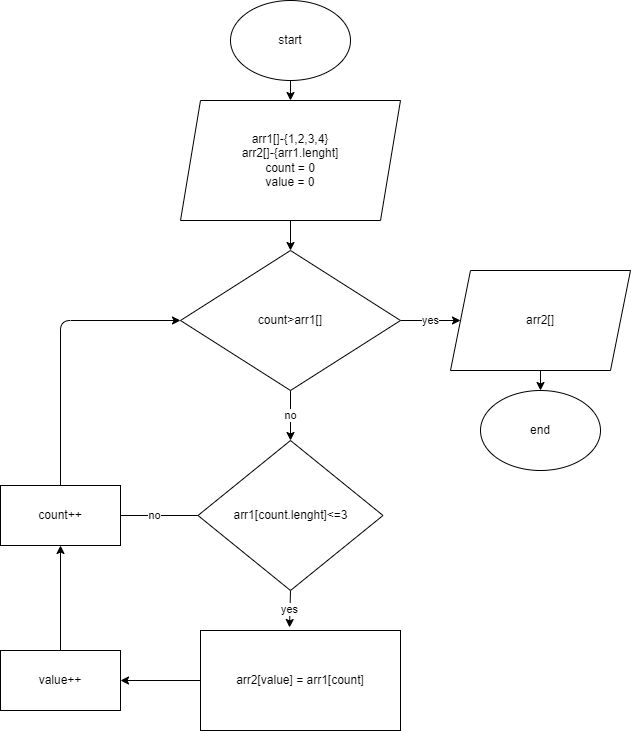

The diagram above was exported from draw.io. Its source (the exported page's mxGraphModel, read from the mxfile embedded in the PNG):
<mxGraphModel dx="1118" dy="374" grid="1" gridSize="10" guides="1" tooltips="1" connect="1" arrows="1" fold="1" page="1" pageScale="1" pageWidth="827" pageHeight="1169" math="0" shadow="0">
  <root>
    <mxCell id="0" />
    <mxCell id="1" parent="0" />
    <mxCell id="22" style="edgeStyle=none;html=1;exitX=0.5;exitY=1;exitDx=0;exitDy=0;entryX=0.5;entryY=0;entryDx=0;entryDy=0;" edge="1" parent="1" source="2" target="5">
      <mxGeometry relative="1" as="geometry" />
    </mxCell>
    <mxCell id="2" value="arr1[]-{1,2,3,4}&lt;br&gt;arr2[]-{arr1.lenght]&lt;br&gt;count = 0&lt;br&gt;value = 0" style="shape=parallelogram;perimeter=parallelogramPerimeter;whiteSpace=wrap;html=1;fixedSize=1;" vertex="1" parent="1">
      <mxGeometry x="270" y="110" width="220" height="120" as="geometry" />
    </mxCell>
    <mxCell id="24" style="edgeStyle=none;html=1;exitX=0.5;exitY=1;exitDx=0;exitDy=0;entryX=0.5;entryY=0;entryDx=0;entryDy=0;" edge="1" parent="1" source="4" target="2">
      <mxGeometry relative="1" as="geometry" />
    </mxCell>
    <mxCell id="4" value="start" style="ellipse;whiteSpace=wrap;html=1;" vertex="1" parent="1">
      <mxGeometry x="320" y="10" width="120" height="80" as="geometry" />
    </mxCell>
    <mxCell id="9" value="no" style="edgeStyle=none;html=1;exitX=0.5;exitY=1;exitDx=0;exitDy=0;entryX=0.5;entryY=0;entryDx=0;entryDy=0;" edge="1" parent="1" source="5" target="8">
      <mxGeometry relative="1" as="geometry" />
    </mxCell>
    <mxCell id="17" value="yes" style="edgeStyle=none;html=1;exitX=1;exitY=0.5;exitDx=0;exitDy=0;entryX=0;entryY=0.5;entryDx=0;entryDy=0;" edge="1" parent="1" source="5" target="7">
      <mxGeometry relative="1" as="geometry" />
    </mxCell>
    <mxCell id="5" value="count&amp;gt;arr1[]" style="rhombus;whiteSpace=wrap;html=1;" vertex="1" parent="1">
      <mxGeometry x="270" y="260" width="220" height="140" as="geometry" />
    </mxCell>
    <mxCell id="25" style="edgeStyle=none;html=1;exitX=0.5;exitY=1;exitDx=0;exitDy=0;" edge="1" parent="1" source="7" target="26">
      <mxGeometry relative="1" as="geometry">
        <mxPoint x="630" y="440" as="targetPoint" />
      </mxGeometry>
    </mxCell>
    <mxCell id="7" value="arr2[]" style="shape=parallelogram;perimeter=parallelogramPerimeter;whiteSpace=wrap;html=1;fixedSize=1;" vertex="1" parent="1">
      <mxGeometry x="540" y="280" width="180" height="100" as="geometry" />
    </mxCell>
    <mxCell id="11" value="yes" style="edgeStyle=none;html=1;exitX=0.5;exitY=1;exitDx=0;exitDy=0;entryX=0.445;entryY=-0.03;entryDx=0;entryDy=0;entryPerimeter=0;" edge="1" parent="1" source="8" target="10">
      <mxGeometry relative="1" as="geometry" />
    </mxCell>
    <mxCell id="16" value="no" style="edgeStyle=none;html=1;exitX=0;exitY=0.5;exitDx=0;exitDy=0;entryX=0.917;entryY=0.5;entryDx=0;entryDy=0;entryPerimeter=0;" edge="1" parent="1" source="8" target="15">
      <mxGeometry relative="1" as="geometry" />
    </mxCell>
    <mxCell id="8" value="arr1[count.lenght]&amp;lt;=3" style="rhombus;whiteSpace=wrap;html=1;" vertex="1" parent="1">
      <mxGeometry x="287.5" y="450" width="185" height="150" as="geometry" />
    </mxCell>
    <mxCell id="12" style="edgeStyle=none;html=1;exitX=0;exitY=0.5;exitDx=0;exitDy=0;" edge="1" parent="1" source="10" target="13">
      <mxGeometry relative="1" as="geometry">
        <mxPoint x="190" y="690" as="targetPoint" />
      </mxGeometry>
    </mxCell>
    <mxCell id="10" value="arr2[value] = arr1[count]" style="rounded=0;whiteSpace=wrap;html=1;" vertex="1" parent="1">
      <mxGeometry x="290" y="640" width="200" height="100" as="geometry" />
    </mxCell>
    <mxCell id="14" style="edgeStyle=none;html=1;exitX=0.5;exitY=0;exitDx=0;exitDy=0;" edge="1" parent="1" source="13" target="15">
      <mxGeometry relative="1" as="geometry">
        <mxPoint x="150" y="540" as="targetPoint" />
      </mxGeometry>
    </mxCell>
    <mxCell id="13" value="value++" style="rounded=0;whiteSpace=wrap;html=1;" vertex="1" parent="1">
      <mxGeometry x="90" y="660" width="120" height="60" as="geometry" />
    </mxCell>
    <mxCell id="20" style="edgeStyle=none;html=1;exitX=0.5;exitY=0;exitDx=0;exitDy=0;entryX=0;entryY=0.5;entryDx=0;entryDy=0;" edge="1" parent="1" source="15" target="5">
      <mxGeometry relative="1" as="geometry">
        <Array as="points">
          <mxPoint x="150" y="330" />
        </Array>
      </mxGeometry>
    </mxCell>
    <mxCell id="15" value="count++" style="rounded=0;whiteSpace=wrap;html=1;" vertex="1" parent="1">
      <mxGeometry x="90" y="495" width="120" height="60" as="geometry" />
    </mxCell>
    <mxCell id="26" value="end" style="ellipse;whiteSpace=wrap;html=1;" vertex="1" parent="1">
      <mxGeometry x="570" y="400" width="120" height="80" as="geometry" />
    </mxCell>
  </root>
</mxGraphModel>